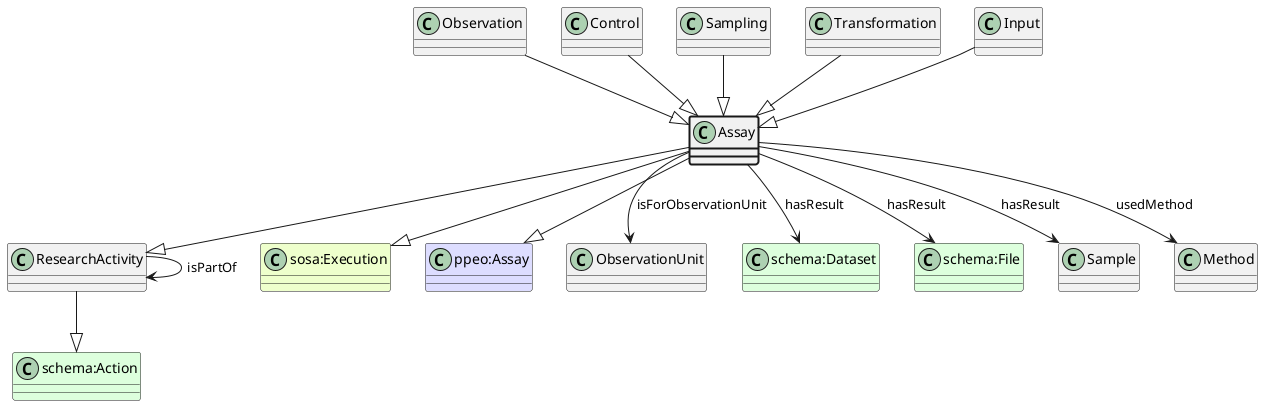

The diagram above was rendered by PlantUML. Its source (embedded in the PNG):
@startuml
class Assay  #line.bold
class ResearchActivity  
class "schema:Action" #DDFFDD 
ResearchActivity --|> "schema:Action"
Assay --|> ResearchActivity
class "sosa:Execution" #EEFFCC 
Assay --|> "sosa:Execution"
class "ppeo:Assay" #DDDDFF 
Assay --|> "ppeo:Assay"
class ObservationUnit 
Assay --> ObservationUnit : isForObservationUnit
class "schema:Dataset" #DDFFDD
Assay --> "schema:Dataset" : hasResult
class "schema:File" #DDFFDD
Assay --> "schema:File" : hasResult
class Sample 
Assay --> Sample : hasResult
class Method 
Assay --> Method : usedMethod
class ResearchActivity 
ResearchActivity --> ResearchActivity : isPartOf
class Observation 
Observation --|> Assay
class Control 
Control --|> Assay
class Sampling 
Sampling --|> Assay
class Transformation 
Transformation --|> Assay
class Input 
Input --|> Assay
@enduml